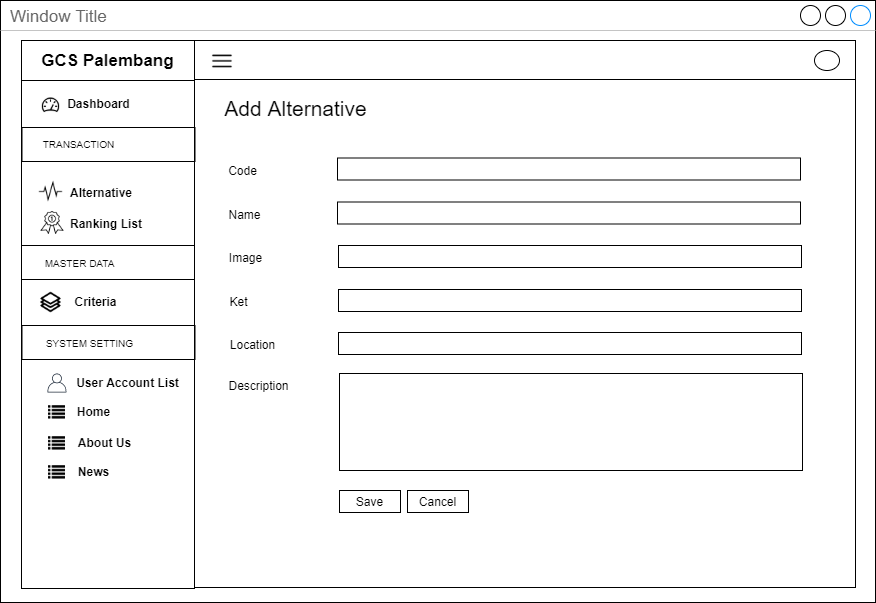

The diagram above was exported from draw.io. Its source (the exported page's mxGraphModel, read from the mxfile embedded in the PNG):
<mxGraphModel dx="3436" dy="850" grid="1" gridSize="10" guides="1" tooltips="1" connect="1" arrows="1" fold="1" page="1" pageScale="1" pageWidth="850" pageHeight="1100" math="0" shadow="0">
  <root>
    <mxCell id="0" />
    <mxCell id="1" parent="0" />
    <mxCell id="2" value="Window Title" style="strokeWidth=1;shadow=0;dashed=0;align=center;html=1;shape=mxgraph.mockup.containers.window;align=left;verticalAlign=top;spacingLeft=8;strokeColor2=#008cff;strokeColor3=#c4c4c4;fontColor=#666666;mainText=;fontSize=17;labelBackgroundColor=none;" vertex="1" parent="1">
      <mxGeometry x="810" y="960" width="875" height="602" as="geometry" />
    </mxCell>
    <mxCell id="3" value="" style="rounded=0;whiteSpace=wrap;html=1;fillColor=none;" vertex="1" parent="1">
      <mxGeometry x="1004" y="1039" width="661" height="508" as="geometry" />
    </mxCell>
    <mxCell id="4" value="" style="rounded=0;whiteSpace=wrap;html=1;fillColor=none;" vertex="1" parent="1">
      <mxGeometry x="1004" y="1000" width="661" height="39" as="geometry" />
    </mxCell>
    <mxCell id="5" value="" style="rounded=0;whiteSpace=wrap;html=1;fillColor=none;" vertex="1" parent="1">
      <mxGeometry x="831" y="1040" width="173" height="508" as="geometry" />
    </mxCell>
    <mxCell id="6" value="&lt;span style=&quot;font-size: 17px&quot;&gt;&lt;b&gt;GCS Palembang&lt;/b&gt;&lt;/span&gt;" style="rounded=0;whiteSpace=wrap;html=1;fillColor=none;" vertex="1" parent="1">
      <mxGeometry x="831" y="1000" width="173" height="40" as="geometry" />
    </mxCell>
    <mxCell id="7" value="" style="shape=image;html=1;verticalAlign=top;verticalLabelPosition=bottom;labelBackgroundColor=#ffffff;imageAspect=0;aspect=fixed;image=https://cdn2.iconfinder.com/data/icons/line-hero-essentials/32/Essentials_performance_dashboard-128.png;fillColor=none;" vertex="1" parent="1">
      <mxGeometry x="850.5" y="1055" width="20" height="20" as="geometry" />
    </mxCell>
    <mxCell id="8" value="&lt;b&gt;Dashboard&lt;/b&gt;" style="text;html=1;align=center;verticalAlign=middle;resizable=0;points=[];autosize=1;" vertex="1" parent="1">
      <mxGeometry x="867.5" y="1053" width="80" height="20" as="geometry" />
    </mxCell>
    <mxCell id="9" value="&lt;b&gt;Alternative&lt;/b&gt;" style="text;html=1;align=left;verticalAlign=middle;resizable=0;points=[];autosize=1;" vertex="1" parent="1">
      <mxGeometry x="878" y="1141.5" width="80" height="20" as="geometry" />
    </mxCell>
    <mxCell id="10" value="" style="rounded=0;whiteSpace=wrap;html=1;fillColor=none;align=center;" vertex="1" parent="1">
      <mxGeometry x="831.5" y="1087" width="173" height="34" as="geometry" />
    </mxCell>
    <mxCell id="11" value="&lt;font style=&quot;font-size: 10px&quot;&gt;TRANSACTION&lt;/font&gt;" style="text;html=1;align=center;verticalAlign=middle;resizable=0;points=[];autosize=1;" vertex="1" parent="1">
      <mxGeometry x="842.5" y="1093" width="90" height="20" as="geometry" />
    </mxCell>
    <mxCell id="12" value="&lt;b&gt;Criteria&lt;br&gt;&lt;/b&gt;" style="text;html=1;align=center;verticalAlign=middle;resizable=0;points=[];autosize=1;" vertex="1" parent="1">
      <mxGeometry x="874.5" y="1251" width="60" height="20" as="geometry" />
    </mxCell>
    <mxCell id="13" value="" style="shape=image;html=1;verticalAlign=top;verticalLabelPosition=bottom;labelBackgroundColor=#ffffff;imageAspect=0;aspect=fixed;image=https://cdn2.iconfinder.com/data/icons/font-awesome/1792/list-128.png;fillColor=none;" vertex="1" parent="1">
      <mxGeometry x="858" y="1364" width="17" height="17" as="geometry" />
    </mxCell>
    <mxCell id="14" value="&lt;b&gt;Home&lt;/b&gt;" style="text;html=1;align=center;verticalAlign=middle;resizable=0;points=[];autosize=1;" vertex="1" parent="1">
      <mxGeometry x="877.5" y="1361" width="50" height="20" as="geometry" />
    </mxCell>
    <mxCell id="15" value="" style="shape=image;html=1;verticalAlign=top;verticalLabelPosition=bottom;labelBackgroundColor=#ffffff;imageAspect=0;aspect=fixed;image=https://cdn2.iconfinder.com/data/icons/font-awesome/1792/list-128.png;fillColor=none;" vertex="1" parent="1">
      <mxGeometry x="858" y="1395" width="17" height="17" as="geometry" />
    </mxCell>
    <mxCell id="16" value="&lt;b&gt;About Us&lt;/b&gt;" style="text;html=1;align=center;verticalAlign=middle;resizable=0;points=[];autosize=1;" vertex="1" parent="1">
      <mxGeometry x="878.5" y="1392" width="70" height="20" as="geometry" />
    </mxCell>
    <mxCell id="17" value="&lt;b&gt;User Account List&lt;/b&gt;" style="text;html=1;align=center;verticalAlign=middle;resizable=0;points=[];autosize=1;" vertex="1" parent="1">
      <mxGeometry x="876.5" y="1332" width="120" height="20" as="geometry" />
    </mxCell>
    <mxCell id="18" value="&lt;b&gt;Ranking List&lt;/b&gt;" style="text;html=1;align=left;verticalAlign=middle;resizable=0;points=[];autosize=1;" vertex="1" parent="1">
      <mxGeometry x="878" y="1173" width="90" height="20" as="geometry" />
    </mxCell>
    <mxCell id="19" value="" style="rounded=0;whiteSpace=wrap;html=1;fillColor=none;align=center;" vertex="1" parent="1">
      <mxGeometry x="831" y="1205" width="173" height="34" as="geometry" />
    </mxCell>
    <mxCell id="20" value="&lt;font style=&quot;font-size: 10px&quot;&gt;MASTER DATA&lt;/font&gt;" style="text;html=1;align=center;verticalAlign=middle;resizable=0;points=[];autosize=1;" vertex="1" parent="1">
      <mxGeometry x="843.5" y="1212" width="90" height="20" as="geometry" />
    </mxCell>
    <mxCell id="21" value="" style="rounded=0;whiteSpace=wrap;html=1;fillColor=none;align=center;" vertex="1" parent="1">
      <mxGeometry x="831.5" y="1285" width="173" height="34" as="geometry" />
    </mxCell>
    <mxCell id="22" value="&lt;font style=&quot;font-size: 10px&quot;&gt;SYSTEM SETTING&lt;/font&gt;" style="text;html=1;align=center;verticalAlign=middle;resizable=0;points=[];autosize=1;" vertex="1" parent="1">
      <mxGeometry x="848.5" y="1292" width="100" height="20" as="geometry" />
    </mxCell>
    <mxCell id="23" value="" style="outlineConnect=0;fontColor=#232F3E;gradientColor=none;fillColor=#232F3E;strokeColor=none;dashed=0;verticalLabelPosition=bottom;verticalAlign=top;align=center;html=1;fontSize=12;fontStyle=0;aspect=fixed;pointerEvents=1;shape=mxgraph.aws4.user;" vertex="1" parent="1">
      <mxGeometry x="857" y="1333" width="19" height="19" as="geometry" />
    </mxCell>
    <mxCell id="24" value="" style="shape=image;html=1;verticalAlign=top;verticalLabelPosition=bottom;labelBackgroundColor=#ffffff;imageAspect=0;aspect=fixed;image=https://cdn2.iconfinder.com/data/icons/font-awesome/1792/list-128.png;fillColor=none;" vertex="1" parent="1">
      <mxGeometry x="858" y="1424" width="17" height="17" as="geometry" />
    </mxCell>
    <mxCell id="25" value="&lt;b&gt;News&lt;/b&gt;" style="text;html=1;align=center;verticalAlign=middle;resizable=0;points=[];autosize=1;" vertex="1" parent="1">
      <mxGeometry x="877.5" y="1421" width="50" height="20" as="geometry" />
    </mxCell>
    <mxCell id="26" value="" style="shape=image;html=1;verticalAlign=top;verticalLabelPosition=bottom;labelBackgroundColor=#ffffff;imageAspect=0;aspect=fixed;image=https://cdn0.iconfinder.com/data/icons/awards-rate-1/30/interface-light-ranking-medal-128.png" vertex="1" parent="1">
      <mxGeometry x="850.5" y="1171" width="23" height="23" as="geometry" />
    </mxCell>
    <mxCell id="27" value="" style="shape=image;html=1;verticalAlign=top;verticalLabelPosition=bottom;labelBackgroundColor=#ffffff;imageAspect=0;aspect=fixed;image=https://cdn2.iconfinder.com/data/icons/simple-website/50/Simple_Business-26-128.png" vertex="1" parent="1">
      <mxGeometry x="849.5" y="1251" width="22" height="22" as="geometry" />
    </mxCell>
    <mxCell id="28" value="" style="shape=image;html=1;verticalAlign=top;verticalLabelPosition=bottom;labelBackgroundColor=#ffffff;imageAspect=0;aspect=fixed;image=https://cdn2.iconfinder.com/data/icons/essential-web-5/50/pulse-activity-vital-wave-signal-128.png" vertex="1" parent="1">
      <mxGeometry x="848.5" y="1139.5" width="24" height="24" as="geometry" />
    </mxCell>
    <mxCell id="29" value="" style="ellipse;whiteSpace=wrap;html=1;" vertex="1" parent="1">
      <mxGeometry x="1624" y="1010" width="25" height="20" as="geometry" />
    </mxCell>
    <mxCell id="30" value="" style="shape=image;html=1;verticalAlign=top;verticalLabelPosition=bottom;labelBackgroundColor=#ffffff;imageAspect=0;aspect=fixed;image=https://cdn4.iconfinder.com/data/icons/multimedia-75/512/multimedia-24-128.png" vertex="1" parent="1">
      <mxGeometry x="1019.5" y="1008" width="25" height="25" as="geometry" />
    </mxCell>
    <mxCell id="31" value="&lt;font size=&quot;1&quot;&gt;&lt;span style=&quot;font-size: 21px&quot;&gt;Add Alternative&lt;/span&gt;&lt;/font&gt;" style="text;html=1;align=center;verticalAlign=middle;resizable=0;points=[];autosize=1;" vertex="1" parent="1">
      <mxGeometry x="1024.5" y="1058" width="160" height="20" as="geometry" />
    </mxCell>
    <mxCell id="32" value="" style="rounded=0;whiteSpace=wrap;html=1;fillColor=none;" vertex="1" parent="1">
      <mxGeometry x="1147" y="1117.5" width="463" height="22" as="geometry" />
    </mxCell>
    <mxCell id="33" value="Code" style="text;html=1;align=center;verticalAlign=middle;resizable=0;points=[];autosize=1;" vertex="1" parent="1">
      <mxGeometry x="1031.5" y="1119.5" width="40" height="20" as="geometry" />
    </mxCell>
    <mxCell id="34" value="Name" style="text;html=1;align=center;verticalAlign=middle;resizable=0;points=[];autosize=1;" vertex="1" parent="1">
      <mxGeometry x="1028.5" y="1163.5" width="50" height="20" as="geometry" />
    </mxCell>
    <mxCell id="35" value="" style="rounded=0;whiteSpace=wrap;html=1;fillColor=none;" vertex="1" parent="1">
      <mxGeometry x="1147" y="1161.5" width="463" height="22" as="geometry" />
    </mxCell>
    <mxCell id="36" value="" style="rounded=0;whiteSpace=wrap;html=1;fillColor=none;" vertex="1" parent="1">
      <mxGeometry x="1148" y="1205" width="463" height="22" as="geometry" />
    </mxCell>
    <mxCell id="37" value="Image" style="text;html=1;align=center;verticalAlign=middle;resizable=0;points=[];autosize=1;" vertex="1" parent="1">
      <mxGeometry x="1029.5" y="1207" width="50" height="20" as="geometry" />
    </mxCell>
    <mxCell id="38" value="" style="rounded=0;whiteSpace=wrap;html=1;fillColor=none;" vertex="1" parent="1">
      <mxGeometry x="1148" y="1249" width="463" height="22" as="geometry" />
    </mxCell>
    <mxCell id="39" value="Ket" style="text;html=1;align=center;verticalAlign=middle;resizable=0;points=[];autosize=1;" vertex="1" parent="1">
      <mxGeometry x="1032.5" y="1251" width="30" height="20" as="geometry" />
    </mxCell>
    <mxCell id="40" value="" style="rounded=0;whiteSpace=wrap;html=1;fillColor=none;" vertex="1" parent="1">
      <mxGeometry x="1148" y="1292" width="463" height="22" as="geometry" />
    </mxCell>
    <mxCell id="41" value="Location" style="text;html=1;align=center;verticalAlign=middle;resizable=0;points=[];autosize=1;" vertex="1" parent="1">
      <mxGeometry x="1031.5" y="1294" width="60" height="20" as="geometry" />
    </mxCell>
    <mxCell id="42" value="" style="rounded=0;whiteSpace=wrap;html=1;fillColor=none;" vertex="1" parent="1">
      <mxGeometry x="1149" y="1333" width="463" height="97" as="geometry" />
    </mxCell>
    <mxCell id="43" value="Description" style="text;html=1;align=center;verticalAlign=middle;resizable=0;points=[];autosize=1;" vertex="1" parent="1">
      <mxGeometry x="1027.5" y="1335" width="80" height="20" as="geometry" />
    </mxCell>
    <mxCell id="44" value="Save" style="rounded=0;whiteSpace=wrap;html=1;fillColor=none;" vertex="1" parent="1">
      <mxGeometry x="1149" y="1450" width="61" height="22" as="geometry" />
    </mxCell>
    <mxCell id="45" value="Cancel" style="rounded=0;whiteSpace=wrap;html=1;fillColor=none;" vertex="1" parent="1">
      <mxGeometry x="1217" y="1450" width="61" height="22" as="geometry" />
    </mxCell>
  </root>
</mxGraphModel>